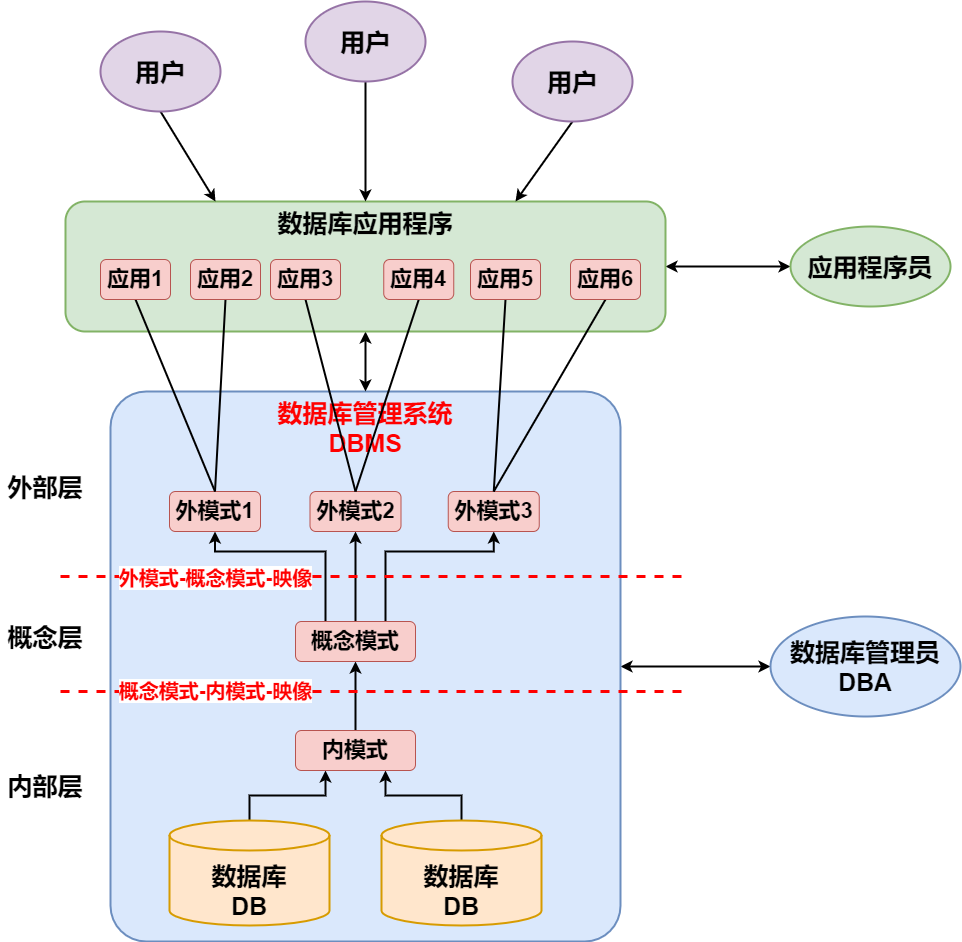

The diagram above was exported from draw.io. Its source (the exported page's mxGraphModel, read from the mxfile embedded in the PNG):
<mxGraphModel dx="1093" dy="1844" grid="1" gridSize="10" guides="1" tooltips="1" connect="1" arrows="1" fold="1" page="1" pageScale="1" pageWidth="827" pageHeight="1169" math="0" shadow="0">
  <root>
    <mxCell id="0" />
    <mxCell id="1" parent="0" />
    <mxCell id="qheZCZ0SqPiLnA9HE5Uc-19" style="edgeStyle=none;rounded=0;orthogonalLoop=1;jettySize=auto;html=1;exitX=1;exitY=0.5;exitDx=0;exitDy=0;entryX=0;entryY=0.5;entryDx=0;entryDy=0;fontSize=25;startArrow=classic;startFill=1;strokeWidth=2;" parent="1" source="un8O_vtKwHHSwYNkBKfE-1" target="qheZCZ0SqPiLnA9HE5Uc-18" edge="1">
      <mxGeometry relative="1" as="geometry" />
    </mxCell>
    <mxCell id="un8O_vtKwHHSwYNkBKfE-1" value="数据库管理系统&lt;br&gt;DBMS" style="rounded=1;whiteSpace=wrap;html=1;fillColor=#dae8fc;strokeColor=#6c8ebf;strokeWidth=2;verticalAlign=top;fontStyle=1;fontSize=25;arcSize=7;fontColor=#FF0000;" parent="1" vertex="1">
      <mxGeometry x="190" y="280" width="510" height="550" as="geometry" />
    </mxCell>
    <mxCell id="zPbZNJWE6hGAL24w70TZ-5" style="edgeStyle=orthogonalEdgeStyle;rounded=0;orthogonalLoop=1;jettySize=auto;html=1;exitX=0.5;exitY=0;exitDx=0;exitDy=0;exitPerimeter=0;entryX=0.25;entryY=1;entryDx=0;entryDy=0;fontSize=20;fontColor=#FF0000;strokeColor=#000000;strokeWidth=2;" edge="1" parent="1" source="qheZCZ0SqPiLnA9HE5Uc-1" target="zPbZNJWE6hGAL24w70TZ-1">
      <mxGeometry relative="1" as="geometry" />
    </mxCell>
    <mxCell id="qheZCZ0SqPiLnA9HE5Uc-1" value="" style="shape=cylinder3;whiteSpace=wrap;html=1;boundedLbl=1;backgroundOutline=1;size=15;strokeWidth=2;fillColor=#ffe6cc;strokeColor=#d79b00;" parent="1" vertex="1">
      <mxGeometry x="249" y="709" width="160" height="105" as="geometry" />
    </mxCell>
    <mxCell id="qheZCZ0SqPiLnA9HE5Uc-3" value="数据库&lt;br&gt;DB" style="text;html=1;strokeColor=none;fillColor=none;align=center;verticalAlign=middle;whiteSpace=wrap;rounded=0;fontSize=25;fontStyle=1" parent="1" vertex="1">
      <mxGeometry x="251.25" y="744" width="155.5" height="70" as="geometry" />
    </mxCell>
    <mxCell id="zPbZNJWE6hGAL24w70TZ-6" style="edgeStyle=orthogonalEdgeStyle;rounded=0;orthogonalLoop=1;jettySize=auto;html=1;exitX=0.5;exitY=0;exitDx=0;exitDy=0;exitPerimeter=0;entryX=0.75;entryY=1;entryDx=0;entryDy=0;fontSize=20;fontColor=#FF0000;strokeColor=#000000;strokeWidth=2;" edge="1" parent="1" source="qheZCZ0SqPiLnA9HE5Uc-6" target="zPbZNJWE6hGAL24w70TZ-1">
      <mxGeometry relative="1" as="geometry" />
    </mxCell>
    <mxCell id="qheZCZ0SqPiLnA9HE5Uc-6" value="" style="shape=cylinder3;whiteSpace=wrap;html=1;boundedLbl=1;backgroundOutline=1;size=15;strokeWidth=2;fillColor=#ffe6cc;strokeColor=#d79b00;" parent="1" vertex="1">
      <mxGeometry x="461" y="709" width="160" height="105" as="geometry" />
    </mxCell>
    <mxCell id="qheZCZ0SqPiLnA9HE5Uc-7" value="数据库&lt;br&gt;DB" style="text;html=1;strokeColor=none;fillColor=none;align=center;verticalAlign=middle;whiteSpace=wrap;rounded=0;fontSize=25;fontStyle=1" parent="1" vertex="1">
      <mxGeometry x="463.25" y="744" width="155.5" height="70" as="geometry" />
    </mxCell>
    <mxCell id="qheZCZ0SqPiLnA9HE5Uc-9" style="edgeStyle=orthogonalEdgeStyle;rounded=0;orthogonalLoop=1;jettySize=auto;html=1;exitX=0.5;exitY=1;exitDx=0;exitDy=0;entryX=0.5;entryY=0;entryDx=0;entryDy=0;fontSize=25;strokeWidth=2;startArrow=classic;startFill=1;" parent="1" source="qheZCZ0SqPiLnA9HE5Uc-8" target="un8O_vtKwHHSwYNkBKfE-1" edge="1">
      <mxGeometry relative="1" as="geometry" />
    </mxCell>
    <mxCell id="qheZCZ0SqPiLnA9HE5Uc-17" style="edgeStyle=none;rounded=0;orthogonalLoop=1;jettySize=auto;html=1;exitX=1;exitY=0.5;exitDx=0;exitDy=0;entryX=0;entryY=0.5;entryDx=0;entryDy=0;fontSize=25;startArrow=classic;startFill=1;strokeWidth=2;" parent="1" source="qheZCZ0SqPiLnA9HE5Uc-8" target="qheZCZ0SqPiLnA9HE5Uc-16" edge="1">
      <mxGeometry relative="1" as="geometry" />
    </mxCell>
    <mxCell id="qheZCZ0SqPiLnA9HE5Uc-8" value="数据库应用程序" style="rounded=1;whiteSpace=wrap;html=1;fontSize=25;strokeWidth=2;fontStyle=1;fillColor=#d5e8d4;strokeColor=#82b366;verticalAlign=top;" parent="1" vertex="1">
      <mxGeometry x="145" y="90" width="600" height="130" as="geometry" />
    </mxCell>
    <mxCell id="qheZCZ0SqPiLnA9HE5Uc-14" style="rounded=0;orthogonalLoop=1;jettySize=auto;html=1;exitX=0.5;exitY=1;exitDx=0;exitDy=0;entryX=0.25;entryY=0;entryDx=0;entryDy=0;fontSize=25;startArrow=none;startFill=0;strokeWidth=2;" parent="1" source="qheZCZ0SqPiLnA9HE5Uc-10" target="qheZCZ0SqPiLnA9HE5Uc-8" edge="1">
      <mxGeometry relative="1" as="geometry" />
    </mxCell>
    <mxCell id="qheZCZ0SqPiLnA9HE5Uc-10" value="&lt;b&gt;用户&lt;/b&gt;" style="ellipse;whiteSpace=wrap;html=1;fontSize=25;strokeWidth=2;fillColor=#e1d5e7;strokeColor=#9673a6;" parent="1" vertex="1">
      <mxGeometry x="180" y="-80" width="120" height="80" as="geometry" />
    </mxCell>
    <mxCell id="qheZCZ0SqPiLnA9HE5Uc-13" style="edgeStyle=orthogonalEdgeStyle;rounded=0;orthogonalLoop=1;jettySize=auto;html=1;exitX=0.5;exitY=1;exitDx=0;exitDy=0;entryX=0.5;entryY=0;entryDx=0;entryDy=0;fontSize=25;startArrow=none;startFill=0;strokeWidth=2;" parent="1" source="qheZCZ0SqPiLnA9HE5Uc-11" target="qheZCZ0SqPiLnA9HE5Uc-8" edge="1">
      <mxGeometry relative="1" as="geometry" />
    </mxCell>
    <mxCell id="qheZCZ0SqPiLnA9HE5Uc-11" value="&lt;b&gt;用户&lt;/b&gt;" style="ellipse;whiteSpace=wrap;html=1;fontSize=25;strokeWidth=2;fillColor=#e1d5e7;strokeColor=#9673a6;" parent="1" vertex="1">
      <mxGeometry x="385" y="-110" width="120" height="80" as="geometry" />
    </mxCell>
    <mxCell id="qheZCZ0SqPiLnA9HE5Uc-15" style="edgeStyle=none;rounded=0;orthogonalLoop=1;jettySize=auto;html=1;exitX=0.5;exitY=1;exitDx=0;exitDy=0;entryX=0.75;entryY=0;entryDx=0;entryDy=0;fontSize=25;startArrow=none;startFill=0;strokeWidth=2;" parent="1" source="qheZCZ0SqPiLnA9HE5Uc-12" target="qheZCZ0SqPiLnA9HE5Uc-8" edge="1">
      <mxGeometry relative="1" as="geometry" />
    </mxCell>
    <mxCell id="qheZCZ0SqPiLnA9HE5Uc-12" value="&lt;b&gt;用户&lt;/b&gt;" style="ellipse;whiteSpace=wrap;html=1;fontSize=25;strokeWidth=2;fillColor=#e1d5e7;strokeColor=#9673a6;" parent="1" vertex="1">
      <mxGeometry x="592" y="-70" width="120" height="80" as="geometry" />
    </mxCell>
    <mxCell id="qheZCZ0SqPiLnA9HE5Uc-16" value="&lt;b&gt;应用程序员&lt;/b&gt;" style="ellipse;whiteSpace=wrap;html=1;fontSize=25;strokeWidth=2;fillColor=#d5e8d4;strokeColor=#82b366;" parent="1" vertex="1">
      <mxGeometry x="870" y="115" width="160" height="80" as="geometry" />
    </mxCell>
    <mxCell id="qheZCZ0SqPiLnA9HE5Uc-18" value="&lt;b&gt;数据库管理员&lt;br&gt;DBA&lt;br&gt;&lt;/b&gt;" style="ellipse;whiteSpace=wrap;html=1;fontSize=25;strokeWidth=2;fillColor=#dae8fc;strokeColor=#6c8ebf;" parent="1" vertex="1">
      <mxGeometry x="850" y="505" width="190" height="100" as="geometry" />
    </mxCell>
    <mxCell id="zPbZNJWE6hGAL24w70TZ-8" style="edgeStyle=orthogonalEdgeStyle;rounded=0;orthogonalLoop=1;jettySize=auto;html=1;exitX=0.5;exitY=0;exitDx=0;exitDy=0;entryX=0.5;entryY=1;entryDx=0;entryDy=0;fontSize=20;fontColor=#FF0000;strokeColor=#000000;strokeWidth=2;" edge="1" parent="1" source="zPbZNJWE6hGAL24w70TZ-1" target="zPbZNJWE6hGAL24w70TZ-7">
      <mxGeometry relative="1" as="geometry" />
    </mxCell>
    <mxCell id="zPbZNJWE6hGAL24w70TZ-1" value="内模式" style="rounded=1;whiteSpace=wrap;html=1;fillColor=#f8cecc;strokeColor=#b85450;fontSize=22;fontStyle=1" vertex="1" parent="1">
      <mxGeometry x="375" y="619" width="120" height="40" as="geometry" />
    </mxCell>
    <mxCell id="zPbZNJWE6hGAL24w70TZ-2" value="" style="endArrow=none;dashed=1;html=1;rounded=0;fontSize=22;fontStyle=1;strokeWidth=3;strokeColor=#FF0000;" edge="1" parent="1">
      <mxGeometry width="50" height="50" relative="1" as="geometry">
        <mxPoint x="140" y="580" as="sourcePoint" />
        <mxPoint x="770" y="580" as="targetPoint" />
      </mxGeometry>
    </mxCell>
    <mxCell id="zPbZNJWE6hGAL24w70TZ-4" value="概念模式-内模式-映像" style="edgeLabel;html=1;align=center;verticalAlign=middle;resizable=0;points=[];fontSize=20;fontStyle=1;labelBackgroundColor=default;fontColor=#FF0000;" vertex="1" connectable="0" parent="zPbZNJWE6hGAL24w70TZ-2">
      <mxGeometry x="0.2279" y="2" relative="1" as="geometry">
        <mxPoint x="-232" as="offset" />
      </mxGeometry>
    </mxCell>
    <mxCell id="zPbZNJWE6hGAL24w70TZ-3" value="内部层" style="text;html=1;strokeColor=none;fillColor=none;align=center;verticalAlign=middle;whiteSpace=wrap;rounded=0;fontSize=25;fontStyle=1" vertex="1" parent="1">
      <mxGeometry x="80" y="659" width="90" height="30" as="geometry" />
    </mxCell>
    <mxCell id="zPbZNJWE6hGAL24w70TZ-14" style="edgeStyle=orthogonalEdgeStyle;rounded=0;orthogonalLoop=1;jettySize=auto;html=1;exitX=0.5;exitY=0;exitDx=0;exitDy=0;entryX=0.5;entryY=1;entryDx=0;entryDy=0;fontSize=20;fontColor=#FF0000;strokeColor=#000000;strokeWidth=2;" edge="1" parent="1" source="zPbZNJWE6hGAL24w70TZ-7" target="zPbZNJWE6hGAL24w70TZ-10">
      <mxGeometry relative="1" as="geometry" />
    </mxCell>
    <mxCell id="zPbZNJWE6hGAL24w70TZ-15" style="edgeStyle=orthogonalEdgeStyle;rounded=0;orthogonalLoop=1;jettySize=auto;html=1;exitX=0.75;exitY=0;exitDx=0;exitDy=0;entryX=0.5;entryY=1;entryDx=0;entryDy=0;fontSize=20;fontColor=#FF0000;strokeColor=#000000;strokeWidth=2;" edge="1" parent="1" source="zPbZNJWE6hGAL24w70TZ-7" target="zPbZNJWE6hGAL24w70TZ-11">
      <mxGeometry relative="1" as="geometry">
        <Array as="points">
          <mxPoint x="465" y="440" />
          <mxPoint x="573" y="440" />
        </Array>
      </mxGeometry>
    </mxCell>
    <mxCell id="zPbZNJWE6hGAL24w70TZ-16" style="edgeStyle=orthogonalEdgeStyle;rounded=0;orthogonalLoop=1;jettySize=auto;html=1;exitX=0.25;exitY=0;exitDx=0;exitDy=0;entryX=0.5;entryY=1;entryDx=0;entryDy=0;fontSize=20;fontColor=#FF0000;strokeColor=#000000;strokeWidth=2;" edge="1" parent="1" source="zPbZNJWE6hGAL24w70TZ-7" target="zPbZNJWE6hGAL24w70TZ-9">
      <mxGeometry relative="1" as="geometry">
        <Array as="points">
          <mxPoint x="405" y="440" />
          <mxPoint x="295" y="440" />
        </Array>
      </mxGeometry>
    </mxCell>
    <mxCell id="zPbZNJWE6hGAL24w70TZ-7" value="概念模式" style="rounded=1;whiteSpace=wrap;html=1;fillColor=#f8cecc;strokeColor=#b85450;fontSize=22;fontStyle=1" vertex="1" parent="1">
      <mxGeometry x="375" y="510" width="120" height="40" as="geometry" />
    </mxCell>
    <mxCell id="zPbZNJWE6hGAL24w70TZ-9" value="外模式1" style="rounded=1;whiteSpace=wrap;html=1;fillColor=#f8cecc;strokeColor=#b85450;fontSize=22;fontStyle=1" vertex="1" parent="1">
      <mxGeometry x="249" y="380" width="91" height="40" as="geometry" />
    </mxCell>
    <mxCell id="zPbZNJWE6hGAL24w70TZ-10" value="外模式2" style="rounded=1;whiteSpace=wrap;html=1;fillColor=#f8cecc;strokeColor=#b85450;fontSize=22;fontStyle=1" vertex="1" parent="1">
      <mxGeometry x="389.5" y="380" width="91" height="40" as="geometry" />
    </mxCell>
    <mxCell id="zPbZNJWE6hGAL24w70TZ-11" value="外模式3" style="rounded=1;whiteSpace=wrap;html=1;fillColor=#f8cecc;strokeColor=#b85450;fontSize=22;fontStyle=1" vertex="1" parent="1">
      <mxGeometry x="527.75" y="380" width="91" height="40" as="geometry" />
    </mxCell>
    <mxCell id="zPbZNJWE6hGAL24w70TZ-12" value="" style="endArrow=none;dashed=1;html=1;rounded=0;fontSize=22;fontStyle=1;strokeWidth=3;strokeColor=#FF0000;" edge="1" parent="1">
      <mxGeometry width="50" height="50" relative="1" as="geometry">
        <mxPoint x="140" y="465" as="sourcePoint" />
        <mxPoint x="770" y="465" as="targetPoint" />
      </mxGeometry>
    </mxCell>
    <mxCell id="zPbZNJWE6hGAL24w70TZ-13" value="外模式-概念模式-映像" style="edgeLabel;html=1;align=center;verticalAlign=middle;resizable=0;points=[];fontSize=20;fontStyle=1;labelBackgroundColor=default;fontColor=#FF0000;" vertex="1" connectable="0" parent="zPbZNJWE6hGAL24w70TZ-12">
      <mxGeometry x="0.2279" y="2" relative="1" as="geometry">
        <mxPoint x="-232" y="2" as="offset" />
      </mxGeometry>
    </mxCell>
    <mxCell id="zPbZNJWE6hGAL24w70TZ-17" value="概念层" style="text;html=1;strokeColor=none;fillColor=none;align=center;verticalAlign=middle;whiteSpace=wrap;rounded=0;fontSize=25;fontStyle=1" vertex="1" parent="1">
      <mxGeometry x="80" y="510" width="90" height="30" as="geometry" />
    </mxCell>
    <mxCell id="zPbZNJWE6hGAL24w70TZ-18" value="外部层" style="text;html=1;strokeColor=none;fillColor=none;align=center;verticalAlign=middle;whiteSpace=wrap;rounded=0;fontSize=25;fontStyle=1" vertex="1" parent="1">
      <mxGeometry x="80" y="360" width="90" height="30" as="geometry" />
    </mxCell>
    <mxCell id="zPbZNJWE6hGAL24w70TZ-22" style="rounded=0;orthogonalLoop=1;jettySize=auto;html=1;exitX=0.5;exitY=1;exitDx=0;exitDy=0;entryX=0.5;entryY=0;entryDx=0;entryDy=0;fontSize=20;fontColor=#FF0000;strokeColor=#000000;strokeWidth=2;endArrow=none;endFill=0;" edge="1" parent="1" source="zPbZNJWE6hGAL24w70TZ-20" target="zPbZNJWE6hGAL24w70TZ-9">
      <mxGeometry relative="1" as="geometry" />
    </mxCell>
    <mxCell id="zPbZNJWE6hGAL24w70TZ-20" value="应用1" style="rounded=1;whiteSpace=wrap;html=1;fillColor=#f8cecc;strokeColor=#b85450;fontSize=22;fontStyle=1" vertex="1" parent="1">
      <mxGeometry x="180" y="148" width="70" height="40" as="geometry" />
    </mxCell>
    <mxCell id="zPbZNJWE6hGAL24w70TZ-23" style="edgeStyle=none;rounded=0;orthogonalLoop=1;jettySize=auto;html=1;exitX=0.5;exitY=1;exitDx=0;exitDy=0;entryX=0.5;entryY=0;entryDx=0;entryDy=0;fontSize=20;fontColor=#FF0000;endArrow=none;endFill=0;strokeColor=#000000;strokeWidth=2;" edge="1" parent="1" source="zPbZNJWE6hGAL24w70TZ-21" target="zPbZNJWE6hGAL24w70TZ-9">
      <mxGeometry relative="1" as="geometry" />
    </mxCell>
    <mxCell id="zPbZNJWE6hGAL24w70TZ-21" value="应用2" style="rounded=1;whiteSpace=wrap;html=1;fillColor=#f8cecc;strokeColor=#b85450;fontSize=22;fontStyle=1" vertex="1" parent="1">
      <mxGeometry x="270" y="148" width="70" height="40" as="geometry" />
    </mxCell>
    <mxCell id="zPbZNJWE6hGAL24w70TZ-26" style="edgeStyle=none;rounded=0;orthogonalLoop=1;jettySize=auto;html=1;exitX=0.5;exitY=1;exitDx=0;exitDy=0;entryX=0.5;entryY=0;entryDx=0;entryDy=0;fontSize=20;fontColor=#FF0000;endArrow=none;endFill=0;strokeColor=#000000;strokeWidth=2;" edge="1" parent="1" source="zPbZNJWE6hGAL24w70TZ-24" target="zPbZNJWE6hGAL24w70TZ-10">
      <mxGeometry relative="1" as="geometry" />
    </mxCell>
    <mxCell id="zPbZNJWE6hGAL24w70TZ-24" value="应用3" style="rounded=1;whiteSpace=wrap;html=1;fillColor=#f8cecc;strokeColor=#b85450;fontSize=22;fontStyle=1" vertex="1" parent="1">
      <mxGeometry x="350" y="148" width="70" height="40" as="geometry" />
    </mxCell>
    <mxCell id="zPbZNJWE6hGAL24w70TZ-27" style="edgeStyle=none;rounded=0;orthogonalLoop=1;jettySize=auto;html=1;exitX=0.5;exitY=1;exitDx=0;exitDy=0;entryX=0.5;entryY=0;entryDx=0;entryDy=0;fontSize=20;fontColor=#FF0000;endArrow=none;endFill=0;strokeColor=#000000;strokeWidth=2;" edge="1" parent="1" source="zPbZNJWE6hGAL24w70TZ-25" target="zPbZNJWE6hGAL24w70TZ-10">
      <mxGeometry relative="1" as="geometry" />
    </mxCell>
    <mxCell id="zPbZNJWE6hGAL24w70TZ-25" value="应用4" style="rounded=1;whiteSpace=wrap;html=1;fillColor=#f8cecc;strokeColor=#b85450;fontSize=22;fontStyle=1" vertex="1" parent="1">
      <mxGeometry x="463.25" y="148" width="70" height="40" as="geometry" />
    </mxCell>
    <mxCell id="zPbZNJWE6hGAL24w70TZ-30" style="edgeStyle=none;rounded=0;orthogonalLoop=1;jettySize=auto;html=1;exitX=0.5;exitY=1;exitDx=0;exitDy=0;entryX=0.5;entryY=0;entryDx=0;entryDy=0;fontSize=20;fontColor=#FF0000;endArrow=none;endFill=0;strokeColor=#000000;strokeWidth=2;" edge="1" parent="1" source="zPbZNJWE6hGAL24w70TZ-28" target="zPbZNJWE6hGAL24w70TZ-11">
      <mxGeometry relative="1" as="geometry" />
    </mxCell>
    <mxCell id="zPbZNJWE6hGAL24w70TZ-28" value="应用5" style="rounded=1;whiteSpace=wrap;html=1;fillColor=#f8cecc;strokeColor=#b85450;fontSize=22;fontStyle=1" vertex="1" parent="1">
      <mxGeometry x="550" y="148" width="70" height="40" as="geometry" />
    </mxCell>
    <mxCell id="zPbZNJWE6hGAL24w70TZ-31" style="edgeStyle=none;rounded=0;orthogonalLoop=1;jettySize=auto;html=1;exitX=0.5;exitY=1;exitDx=0;exitDy=0;entryX=0.5;entryY=0;entryDx=0;entryDy=0;fontSize=20;fontColor=#FF0000;endArrow=none;endFill=0;strokeColor=#000000;strokeWidth=2;" edge="1" parent="1" source="zPbZNJWE6hGAL24w70TZ-29" target="zPbZNJWE6hGAL24w70TZ-11">
      <mxGeometry relative="1" as="geometry" />
    </mxCell>
    <mxCell id="zPbZNJWE6hGAL24w70TZ-29" value="应用6" style="rounded=1;whiteSpace=wrap;html=1;fillColor=#f8cecc;strokeColor=#b85450;fontSize=22;fontStyle=1" vertex="1" parent="1">
      <mxGeometry x="650" y="148" width="70" height="40" as="geometry" />
    </mxCell>
  </root>
</mxGraphModel>